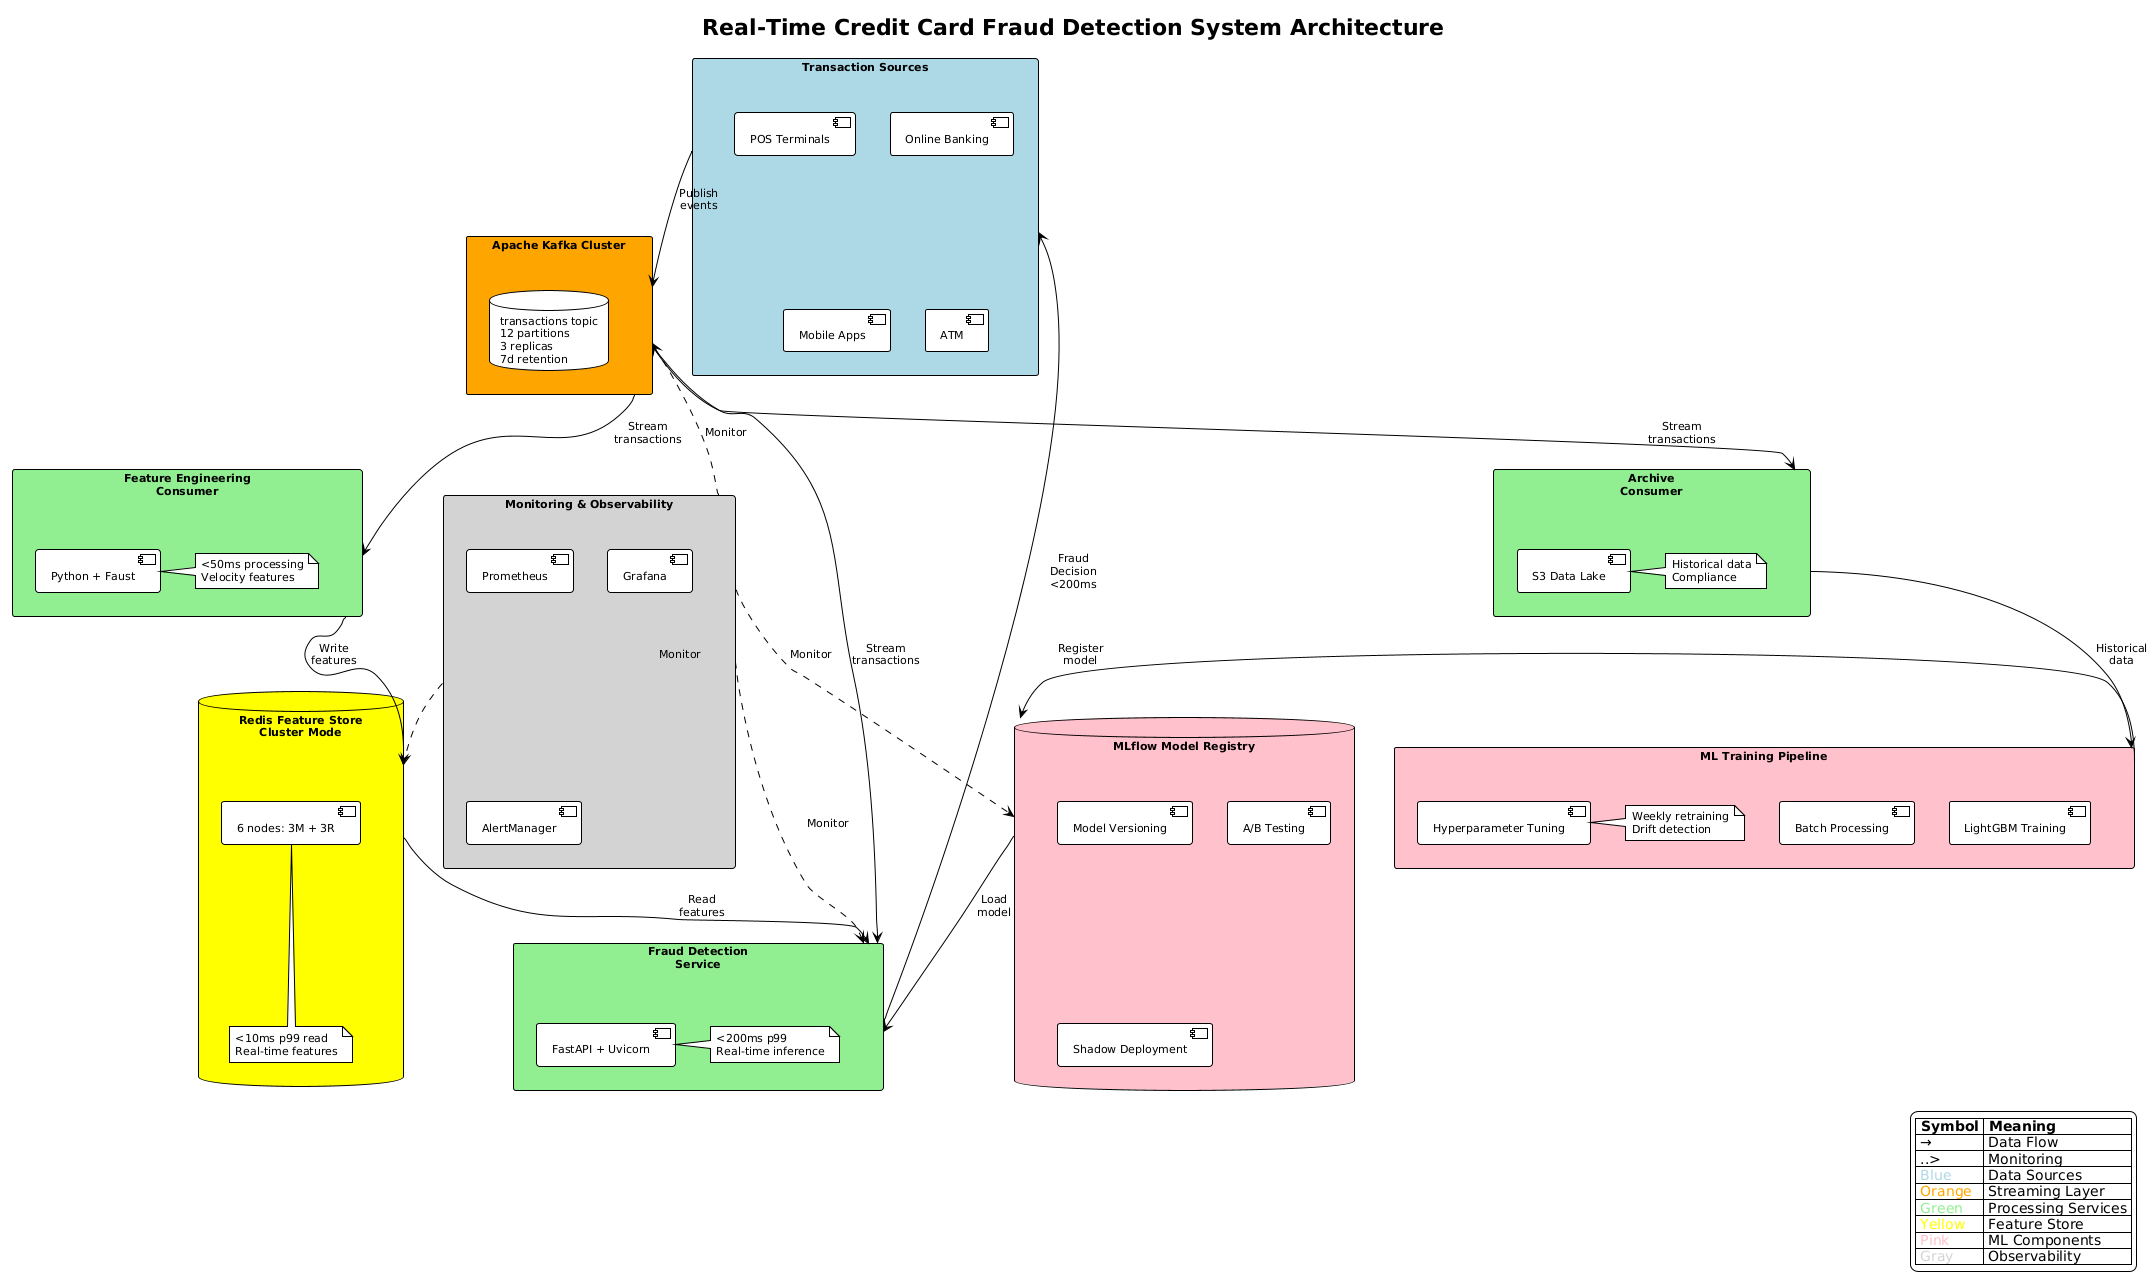

The diagram above was rendered by PlantUML. Its source (embedded in the PNG):
@startuml
!define RECTANGLE class
!theme plain

skinparam backgroundColor #FFFFFF
skinparam shadowing false
skinparam defaultFontName Arial
skinparam defaultFontSize 11

' Title
title Real-Time Credit Card Fraud Detection System Architecture

' Transaction Sources
rectangle "Transaction Sources" as sources #LightBlue {
    [POS Terminals]
    [Online Banking]
    [Mobile Apps]
    [ATM]
}

' Kafka Layer
rectangle "Apache Kafka Cluster" as kafka #Orange {
    database "transactions topic\n12 partitions\n3 replicas\n7d retention" as topic
}

' Consumers
rectangle "Feature Engineering\nConsumer" as feature_consumer #LightGreen {
    [Python + Faust]
    note right: <50ms processing\nVelocity features
}

rectangle "Fraud Detection\nService" as api #LightGreen {
    [FastAPI + Uvicorn]
    note right: <200ms p99\nReal-time inference
}

rectangle "Archive\nConsumer" as archive #LightGreen {
    [S3 Data Lake]
    note right: Historical data\nCompliance
}

' Redis Feature Store
database "Redis Feature Store\nCluster Mode" as redis #Yellow {
    [6 nodes: 3M + 3R]
    note bottom: <10ms p99 read\nReal-time features
}

' ML Training Pipeline
rectangle "ML Training Pipeline" as training #Pink {
    [Batch Processing]
    [LightGBM Training]
    [Hyperparameter Tuning]
    note right: Weekly retraining\nDrift detection
}

' MLflow Registry
database "MLflow Model Registry" as mlflow #Pink {
    [Model Versioning]
    [A/B Testing]
    [Shadow Deployment]
}

' Monitoring
rectangle "Monitoring & Observability" as monitoring #LightGray {
    [Prometheus]
    [Grafana]
    [AlertManager]
}

' Data Flow - Real-time Path
sources --> kafka : "Publish\nevents"
kafka --> feature_consumer : "Stream\ntransactions"
kafka --> api : "Stream\ntransactions"
kafka --> archive : "Stream\ntransactions"

feature_consumer --> redis : "Write\nfeatures"
redis --> api : "Read\nfeatures"

' ML Training Path
archive --> training : "Historical\ndata"
training --> mlflow : "Register\nmodel"
mlflow --> api : "Load\nmodel"

' Monitoring connections
monitoring ..> kafka : "Monitor"
monitoring ..> redis : "Monitor"
monitoring ..> api : "Monitor"
monitoring ..> mlflow : "Monitor"

' Response
api --> sources : "Fraud\nDecision\n<200ms"

' Legend
legend right
    |= Symbol |= Meaning |
    | → | Data Flow |
    | ..> | Monitoring |
    | <color:LightBlue>Blue</color> | Data Sources |
    | <color:Orange>Orange</color> | Streaming Layer |
    | <color:LightGreen>Green</color> | Processing Services |
    | <color:Yellow>Yellow</color> | Feature Store |
    | <color:Pink>Pink</color> | ML Components |
    | <color:LightGray>Gray</color> | Observability |
endlegend
@enduml